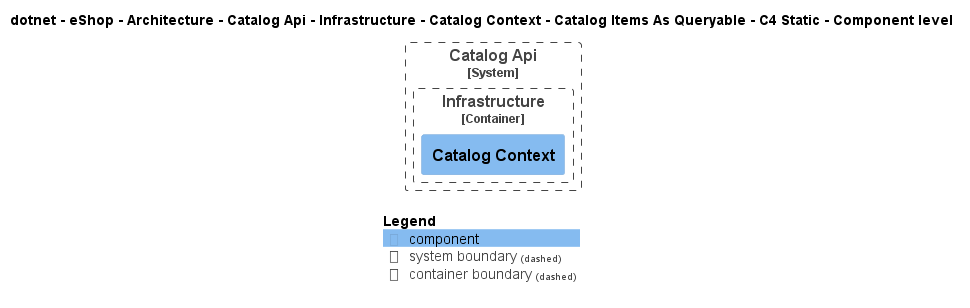

The diagram above was rendered by PlantUML. Its source (embedded in the PNG):
@startuml
!pragma layout smetana
!include ..\..\..\..\..\..\..\..\..\..\..\.c4s\C4_Component.puml

AddElementTag("c4interflow:lifecycle:new", $bgColor=green, $fontColor=#ffffff, $borderColor=green, $shadowing="False")
AddElementTag("c4interflow:lifecycle:changed", $bgColor=orange, $fontColor=#ffffff, $borderColor=orange, $shadowing="False")
AddElementTag("c4interflow:lifecycle:removed", $bgColor=red, $fontColor=#ffffff, $borderColor=red, $shadowing="False")

AddRelTag("c4interflow:lifecycle:new", $textColor=green, $lineColor=green)
AddRelTag("c4interflow:lifecycle:changed", $textColor=orange, $lineColor=orange)
AddRelTag("c4interflow:lifecycle:removed", $textColor=red, $lineColor=red)

SHOW_PERSON_PORTRAIT()
LAYOUT_TOP_DOWN()

skinparam linetype polyline

title dotnet - eShop - Architecture - Catalog Api - Infrastructure - Catalog Context - Catalog Items As Queryable - C4 Static - Component level


System_Boundary(dotnet.eShop.Architecture.SoftwareSystems.CatalogApi, "Catalog Api") {
    
Container_Boundary(dotnet.eShop.Architecture.SoftwareSystems.CatalogApi.Containers.Infrastructure, "Infrastructure") {
    Component(dotnet.eShop.Architecture.SoftwareSystems.CatalogApi.Containers.Infrastructure.Components.CatalogContext, "Catalog Context", "", "")
}
}



SHOW_LEGEND()
@enduml